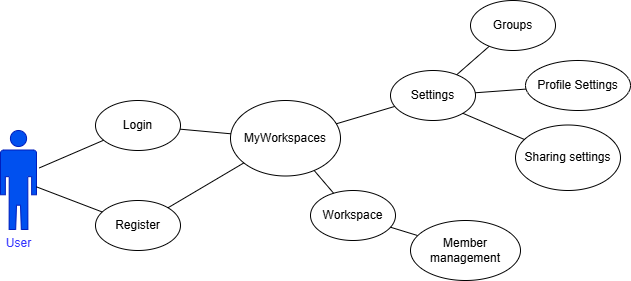

The diagram above was exported from draw.io. Its source (the exported page's mxGraphModel, read from the mxfile embedded in the PNG):
<mxGraphModel dx="1426" dy="849" grid="1" gridSize="10" guides="1" tooltips="1" connect="1" arrows="1" fold="1" page="1" pageScale="1" pageWidth="850" pageHeight="1100" math="0" shadow="0">
  <root>
    <mxCell id="0" />
    <mxCell id="1" parent="0" />
    <mxCell id="YTgFebU4d0mmODvQoSZ6-1" value="&lt;font style=&quot;color: rgb(51, 51, 255);&quot;&gt;User&lt;/font&gt;" style="shape=mxgraph.signs.people.man_2;html=1;pointerEvents=1;fillColor=#0050ef;strokeColor=#001DBC;verticalLabelPosition=bottom;verticalAlign=top;align=center;fillStyle=solid;fontColor=#ffffff;" parent="1" vertex="1">
      <mxGeometry x="90" y="270" width="36" height="99" as="geometry" />
    </mxCell>
    <mxCell id="YTgFebU4d0mmODvQoSZ6-26" value="Login&lt;span style=&quot;color: rgba(0, 0, 0, 0); font-family: monospace; font-size: 0px; text-align: start; text-wrap-mode: nowrap;&quot;&gt;%3CmxGraphModel%3E%3Croot%3E%3CmxCell%20id%3D%220%22%2F%3E%3CmxCell%20id%3D%221%22%20parent%3D%220%22%2F%3E%3CmxCell%20id%3D%222%22%20value%3D%22User%22%20style%3D%22shape%3Dmxgraph.signs.people.man_2%3Bhtml%3D1%3BpointerEvents%3D1%3BfillColor%3D%23FFFFFF%3BstrokeColor%3Dnone%3BverticalLabelPosition%3Dbottom%3BverticalAlign%3Dtop%3Balign%3Dcenter%3BfillStyle%3Dsolid%3B%22%20vertex%3D%221%22%20parent%3D%221%22%3E%3CmxGeometry%20x%3D%22252%22%20y%3D%22-20%22%20width%3D%2236%22%20height%3D%2299%22%20as%3D%22geometry%22%2F%3E%3C%2FmxCell%3E%3CmxCell%20id%3D%223%22%20value%3D%22Login%2Fregister%22%20style%3D%22rounded%3D0%3BwhiteSpace%3Dwrap%3Bhtml%3D1%3B%22%20vertex%3D%221%22%20parent%3D%221%22%3E%3CmxGeometry%20x%3D%22160%22%20y%3D%22180%22%20width%3D%22120%22%20height%3D%2260%22%20as%3D%22geometry%22%2F%3E%3C%2FmxCell%3E%3CmxCell%20id%3D%224%22%20style%3D%22edgeStyle%3DorthogonalEdgeStyle%3Brounded%3D0%3BorthogonalLoop%3D1%3BjettySize%3Dauto%3Bhtml%3D1%3BexitX%3D0.5%3BexitY%3D1%3BexitDx%3D0%3BexitDy%3D0%3BexitPerimeter%3D0%3BentryX%3D0.583%3BentryY%3D0.017%3BentryDx%3D0%3BentryDy%3D0%3BentryPerimeter%3D0%3B%22%20edge%3D%221%22%20source%3D%222%22%20target%3D%223%22%20parent%3D%221%22%3E%3CmxGeometry%20relative%3D%221%22%20as%3D%22geometry%22%2F%3E%3C%2FmxCell%3E%3CmxCell%20id%3D%225%22%20value%3D%22If%20successful%22%20style%3D%22text%3Bhtml%3D1%3BwhiteSpace%3Dwrap%3BstrokeColor%3Dnone%3BfillColor%3Dnone%3Balign%3Dcenter%3BverticalAlign%3Dmiddle%3Brounded%3D0%3B%22%20vertex%3D%221%22%20parent%3D%221%22%3E%3CmxGeometry%20x%3D%22170%22%20y%3D%22280%22%20width%3D%2260%22%20height%3D%2230%22%20as%3D%22geometry%22%2F%3E%3C%2FmxCell%3E%3CmxCell%20id%3D%226%22%20style%3D%22edgeStyle%3DorthogonalEdgeStyle%3Brounded%3D0%3BorthogonalLoop%3D1%3BjettySize%3Dauto%3Bhtml%3D1%3BexitX%3D0.25%3BexitY%3D1%3BexitDx%3D0%3BexitDy%3D0%3BentryX%3D0.25%3BentryY%3D0%3BentryDx%3D0%3BentryDy%3D0%3B%22%20edge%3D%221%22%20source%3D%2210%22%20target%3D%2216%22%20parent%3D%221%22%3E%3CmxGeometry%20relative%3D%221%22%20as%3D%22geometry%22%2F%3E%3C%2FmxCell%3E%3CmxCell%20id%3D%227%22%20style%3D%22edgeStyle%3DorthogonalEdgeStyle%3Brounded%3D0%3BorthogonalLoop%3D1%3BjettySize%3Dauto%3Bhtml%3D1%3BexitX%3D0.75%3BexitY%3D1%3BexitDx%3D0%3BexitDy%3D0%3BentryX%3D0.75%3BentryY%3D0%3BentryDx%3D0%3BentryDy%3D0%3B%22%20edge%3D%221%22%20source%3D%2210%22%20target%3D%2216%22%20parent%3D%221%22%3E%3CmxGeometry%20relative%3D%221%22%20as%3D%22geometry%22%2F%3E%3C%2FmxCell%3E%3CmxCell%20id%3D%228%22%20style%3D%22edgeStyle%3DorthogonalEdgeStyle%3Brounded%3D0%3BorthogonalLoop%3D1%3BjettySize%3Dauto%3Bhtml%3D1%3BexitX%3D1%3BexitY%3D0.5%3BexitDx%3D0%3BexitDy%3D0%3B%22%20edge%3D%221%22%20source%3D%2210%22%20target%3D%2219%22%20parent%3D%221%22%3E%3CmxGeometry%20relative%3D%221%22%20as%3D%22geometry%22%2F%3E%3C%2FmxCell%3E%3CmxCell%20id%3D%229%22%20style%3D%22edgeStyle%3DorthogonalEdgeStyle%3Brounded%3D0%3BorthogonalLoop%3D1%3BjettySize%3Dauto%3Bhtml%3D1%3BexitX%3D0.75%3BexitY%3D0%3BexitDx%3D0%3BexitDy%3D0%3B%22%20edge%3D%221%22%20source%3D%2210%22%20parent%3D%221%22%3E%3CmxGeometry%20relative%3D%221%22%20as%3D%22geometry%22%3E%3CmxPoint%20x%3D%22360%22%20y%3D%22120.00000000000023%22%20as%3D%22targetPoint%22%2F%3E%3C%2FmxGeometry%3E%3C%2FmxCell%3E%3CmxCell%20id%3D%2210%22%20value%3D%22My%20workpaces%22%20style%3D%22swimlane%3BstartSize%3D23%3B%22%20vertex%3D%221%22%20parent%3D%221%22%3E%3CmxGeometry%20x%3D%22160%22%20y%3D%22360%22%20width%3D%22220%22%20height%3D%22130%22%20as%3D%22geometry%22%3E%3CmxRectangle%20x%3D%22160%22%20y%3D%22360%22%20width%3D%2290%22%20height%3D%2230%22%20as%3D%22alternateBounds%22%2F%3E%3C%2FmxGeometry%3E%3C%2FmxCell%3E%3CmxCell%20id%3D%2211%22%20value%3D%22List%20of%20workspaces%22%20style%3D%22text%3Bhtml%3D1%3BwhiteSpace%3Dwrap%3BstrokeColor%3Dnone%3BfillColor%3Dnone%3Balign%3Dcenter%3BverticalAlign%3Dmiddle%3Brounded%3D0%3B%22%20vertex%3D%221%22%20parent%3D%2210%22%3E%3CmxGeometry%20x%3D%2210%22%20y%3D%2250%22%20width%3D%2260%22%20height%3D%2230%22%20as%3D%22geometry%22%2F%3E%3C%2FmxCell%3E%3CmxCell%20id%3D%2212%22%20value%3D%22CreateNewWorkspace()%22%20style%3D%22text%3Bhtml%3D1%3BwhiteSpace%3Dwrap%3BstrokeColor%3Dnone%3BfillColor%3Dnone%3Balign%3Dcenter%3BverticalAlign%3Dmiddle%3Brounded%3D0%3B%22%20vertex%3D%221%22%20parent%3D%2210%22%3E%3CmxGeometry%20x%3D%22120%22%20y%3D%2290%22%20width%3D%2260%22%20height%3D%2230%22%20as%3D%22geometry%22%2F%3E%3C%2FmxCell%3E%3CmxCell%20id%3D%2213%22%20value%3D%22Settings()%22%20style%3D%22text%3Bhtml%3D1%3BwhiteSpace%3Dwrap%3BstrokeColor%3Dnone%3BfillColor%3Dnone%3Balign%3Dcenter%3BverticalAlign%3Dmiddle%3Brounded%3D0%3B%22%20vertex%3D%221%22%20parent%3D%2210%22%3E%3CmxGeometry%20x%3D%22150%22%20y%3D%2230%22%20width%3D%2260%22%20height%3D%2230%22%20as%3D%22geometry%22%2F%3E%3C%2FmxCell%3E%3CmxCell%20id%3D%2214%22%20style%3D%22edgeStyle%3DorthogonalEdgeStyle%3Brounded%3D0%3BorthogonalLoop%3D1%3BjettySize%3Dauto%3Bhtml%3D1%3BexitX%3D0.75%3BexitY%3D1%3BexitDx%3D0%3BexitDy%3D0%3BentryX%3D0.34%3BentryY%3D0%3BentryDx%3D0%3BentryDy%3D0%3BentryPerimeter%3D0%3B%22%20edge%3D%221%22%20source%3D%223%22%20target%3D%2210%22%20parent%3D%221%22%3E%3CmxGeometry%20relative%3D%221%22%20as%3D%22geometry%22%2F%3E%3C%2FmxCell%3E%3CmxCell%20id%3D%2215%22%20style%3D%22edgeStyle%3DorthogonalEdgeStyle%3Brounded%3D0%3BorthogonalLoop%3D1%3BjettySize%3Dauto%3Bhtml%3D1%3BexitX%3D0.5%3BexitY%3D1%3BexitDx%3D0%3BexitDy%3D0%3B%22%20edge%3D%221%22%20source%3D%2216%22%20parent%3D%221%22%3E%3CmxGeometry%20relative%3D%221%22%20as%3D%22geometry%22%3E%3CmxPoint%20x%3D%22259.7586206896551%22%20y%3D%22650.0689655172414%22%20as%3D%22targetPoint%22%2F%3E%3C%2FmxGeometry%3E%3C%2FmxCell%3E%3CmxCell%20id%3D%2216%22%20value%3D%22Workspace%22%20style%3D%22whiteSpace%3Dwrap%3Bhtml%3D1%3Baspect%3Dfixed%3B%22%20vertex%3D%221%22%20parent%3D%221%22%3E%3CmxGeometry%20x%3D%22220%22%20y%3D%22570%22%20width%3D%22110%22%20height%3D%22110%22%20as%3D%22geometry%22%2F%3E%3C%2FmxCell%3E%3CmxCell%20id%3D%2217%22%20value%3D%22Open%20workspace%22%20style%3D%22text%3Bhtml%3D1%3BwhiteSpace%3Dwrap%3BstrokeColor%3Dnone%3BfillColor%3Dnone%3Balign%3Dcenter%3BverticalAlign%3Dmiddle%3Brounded%3D0%3B%22%20vertex%3D%221%22%20parent%3D%221%22%3E%3CmxGeometry%20x%3D%22150%22%20y%3D%22510%22%20width%3D%2260%22%20height%3D%2230%22%20as%3D%22geometry%22%2F%3E%3C%2FmxCell%3E%3CmxCell%20id%3D%2218%22%20value%3D%22Create%20workspace%22%20style%3D%22text%3Bhtml%3D1%3BwhiteSpace%3Dwrap%3BstrokeColor%3Dnone%3BfillColor%3Dnone%3Balign%3Dcenter%3BverticalAlign%3Dmiddle%3Brounded%3D0%3B%22%20vertex%3D%221%22%20parent%3D%221%22%3E%3CmxGeometry%20x%3D%22330%22%20y%3D%22510%22%20width%3D%2260%22%20height%3D%2230%22%20as%3D%22geometry%22%2F%3E%3C%2FmxCell%3E%3CmxCell%20id%3D%2219%22%20value%3D%22Settings%22%20style%3D%22whiteSpace%3Dwrap%3Bhtml%3D1%3Baspect%3Dfixed%3B%22%20vertex%3D%221%22%20parent%3D%221%22%3E%3CmxGeometry%20x%3D%22490%22%20y%3D%22350%22%20width%3D%22110%22%20height%3D%22110%22%20as%3D%22geometry%22%2F%3E%3C%2FmxCell%3E%3CmxCell%20id%3D%2220%22%20value%3D%22Logout%22%20style%3D%22text%3Bhtml%3D1%3BwhiteSpace%3Dwrap%3BstrokeColor%3Dnone%3BfillColor%3Dnone%3Balign%3Dcenter%3BverticalAlign%3Dmiddle%3Brounded%3D0%3B%22%20vertex%3D%221%22%20parent%3D%221%22%3E%3CmxGeometry%20x%3D%22365%22%20y%3D%22160%22%20width%3D%2260%22%20height%3D%2230%22%20as%3D%22geometry%22%2F%3E%3C%2FmxCell%3E%3CmxCell%20id%3D%2221%22%20value%3D%22Create%2C%20edit%2C%20save%22%20style%3D%22text%3Bhtml%3D1%3BwhiteSpace%3Dwrap%3BstrokeColor%3Dnone%3BfillColor%3Dnone%3Balign%3Dcenter%3BverticalAlign%3Dmiddle%3Brounded%3D0%3B%22%20vertex%3D%221%22%20parent%3D%221%22%3E%3CmxGeometry%20x%3D%22234%22%20y%3D%22650%22%20width%3D%2282%22%20height%3D%2230%22%20as%3D%22geometry%22%2F%3E%3C%2FmxCell%3E%3CmxCell%20id%3D%2222%22%20value%3D%22Payment%22%20style%3D%22whiteSpace%3Dwrap%3Bhtml%3D1%3Baspect%3Dfixed%3B%22%20vertex%3D%221%22%20parent%3D%221%22%3E%3CmxGeometry%20x%3D%22670%22%20y%3D%22280%22%20width%3D%2280%22%20height%3D%2280%22%20as%3D%22geometry%22%2F%3E%3C%2FmxCell%3E%3CmxCell%20id%3D%2223%22%20style%3D%22edgeStyle%3DorthogonalEdgeStyle%3Brounded%3D0%3BorthogonalLoop%3D1%3BjettySize%3Dauto%3Bhtml%3D1%3BexitX%3D1%3BexitY%3D0.318%3BexitDx%3D0%3BexitDy%3D0%3BentryX%3D0%3BentryY%3D0.6%3BentryDx%3D0%3BentryDy%3D0%3BentryPerimeter%3D0%3BexitPerimeter%3D0%3B%22%20edge%3D%221%22%20source%3D%2219%22%20target%3D%2222%22%20parent%3D%221%22%3E%3CmxGeometry%20relative%3D%221%22%20as%3D%22geometry%22%3E%3CmxPoint%20x%3D%22570%22%20y%3D%22414.5%22%20as%3D%22sourcePoint%22%2F%3E%3CmxPoint%20x%3D%22680%22%20y%3D%22399.5%22%20as%3D%22targetPoint%22%2F%3E%3C%2FmxGeometry%3E%3C%2FmxCell%3E%3CmxCell%20id%3D%2224%22%20value%3D%22Groups%2C%20app%20settings%2C%26amp%3Bnbsp%3B%20profile%20settings%2C%20sharing%20settings%22%20style%3D%22text%3Bhtml%3D1%3BwhiteSpace%3Dwrap%3BstrokeColor%3Dnone%3BfillColor%3Dnone%3Balign%3Dcenter%3BverticalAlign%3Dmiddle%3Brounded%3D0%3B%22%20vertex%3D%221%22%20parent%3D%221%22%3E%3CmxGeometry%20x%3D%22480%22%20y%3D%22470%22%20width%3D%22130%22%20height%3D%2230%22%20as%3D%22geometry%22%2F%3E%3C%2FmxCell%3E%3CmxCell%20id%3D%2225%22%20value%3D%22Search%22%20style%3D%22text%3Bhtml%3D1%3BwhiteSpace%3Dwrap%3BstrokeColor%3Dnone%3BfillColor%3Dnone%3Balign%3Dcenter%3BverticalAlign%3Dmiddle%3Brounded%3D0%3B%22%20vertex%3D%221%22%20parent%3D%221%22%3E%3CmxGeometry%20x%3D%22160%22%20y%3D%22450%22%20width%3D%2260%22%20height%3D%2230%22%20as%3D%22geometry%22%2F%3E%3C%2FmxCell%3E%3CmxCell%20id%3D%2226%22%20value%3D%22k%C3%B6r%C3%B6k%26lt%3Bdiv%26gt%3B%26lt%3Bbr%26gt%3B%26lt%3B%2Fdiv%26gt%3B%22%20style%3D%22text%3Bhtml%3D1%3BwhiteSpace%3Dwrap%3BstrokeColor%3Dnone%3BfillColor%3Dnone%3Balign%3Dcenter%3BverticalAlign%3Dmiddle%3Brounded%3D0%3B%22%20vertex%3D%221%22%20parent%3D%221%22%3E%3CmxGeometry%20x%3D%22380%22%20y%3D%2220%22%20width%3D%2260%22%20height%3D%2230%22%20as%3D%22geometry%22%2F%3E%3C%2FmxCell%3E%3C%2Froot%3E%3C%2FmxGraphModel%3E&lt;/span&gt;" style="ellipse;whiteSpace=wrap;html=1;" parent="1" vertex="1">
      <mxGeometry x="185" y="240" width="85" height="50" as="geometry" />
    </mxCell>
    <mxCell id="YTgFebU4d0mmODvQoSZ6-53" value="Register" style="ellipse;whiteSpace=wrap;html=1;" parent="1" vertex="1">
      <mxGeometry x="185" y="340" width="85" height="50" as="geometry" />
    </mxCell>
    <mxCell id="YTgFebU4d0mmODvQoSZ6-56" value="" style="endArrow=none;html=1;rounded=0;exitX=1.078;exitY=0.378;exitDx=0;exitDy=0;exitPerimeter=0;" parent="1" source="YTgFebU4d0mmODvQoSZ6-1" target="YTgFebU4d0mmODvQoSZ6-26" edge="1">
      <mxGeometry width="50" height="50" relative="1" as="geometry">
        <mxPoint x="150" y="350" as="sourcePoint" />
        <mxPoint x="200" y="300" as="targetPoint" />
      </mxGeometry>
    </mxCell>
    <mxCell id="YTgFebU4d0mmODvQoSZ6-57" value="" style="endArrow=none;html=1;rounded=0;" parent="1" source="YTgFebU4d0mmODvQoSZ6-1" target="YTgFebU4d0mmODvQoSZ6-53" edge="1">
      <mxGeometry width="50" height="50" relative="1" as="geometry">
        <mxPoint x="130" y="332" as="sourcePoint" />
        <mxPoint x="186" y="290" as="targetPoint" />
      </mxGeometry>
    </mxCell>
    <mxCell id="YTgFebU4d0mmODvQoSZ6-58" value="MyWorkspaces" style="ellipse;whiteSpace=wrap;html=1;" parent="1" vertex="1">
      <mxGeometry x="320" y="240" width="110" height="75.5" as="geometry" />
    </mxCell>
    <mxCell id="YTgFebU4d0mmODvQoSZ6-59" value="" style="endArrow=none;html=1;rounded=0;" parent="1" source="YTgFebU4d0mmODvQoSZ6-26" target="YTgFebU4d0mmODvQoSZ6-58" edge="1">
      <mxGeometry width="50" height="50" relative="1" as="geometry">
        <mxPoint x="301" y="333" as="sourcePoint" />
        <mxPoint x="365" y="306" as="targetPoint" />
      </mxGeometry>
    </mxCell>
    <mxCell id="YTgFebU4d0mmODvQoSZ6-60" value="" style="endArrow=none;html=1;rounded=0;" parent="1" source="YTgFebU4d0mmODvQoSZ6-53" target="YTgFebU4d0mmODvQoSZ6-58" edge="1">
      <mxGeometry width="50" height="50" relative="1" as="geometry">
        <mxPoint x="260" y="350" as="sourcePoint" />
        <mxPoint x="350" y="377" as="targetPoint" />
      </mxGeometry>
    </mxCell>
    <mxCell id="YTgFebU4d0mmODvQoSZ6-61" value="Settings" style="ellipse;whiteSpace=wrap;html=1;" parent="1" vertex="1">
      <mxGeometry x="480" y="210" width="85" height="50" as="geometry" />
    </mxCell>
    <mxCell id="YTgFebU4d0mmODvQoSZ6-62" value="" style="endArrow=none;html=1;rounded=0;" parent="1" source="YTgFebU4d0mmODvQoSZ6-58" target="YTgFebU4d0mmODvQoSZ6-61" edge="1">
      <mxGeometry width="50" height="50" relative="1" as="geometry">
        <mxPoint x="290" y="360" as="sourcePoint" />
        <mxPoint x="358" y="340" as="targetPoint" />
      </mxGeometry>
    </mxCell>
    <mxCell id="YTgFebU4d0mmODvQoSZ6-63" value="Workspace" style="ellipse;whiteSpace=wrap;html=1;" parent="1" vertex="1">
      <mxGeometry x="400" y="330" width="85" height="50" as="geometry" />
    </mxCell>
    <mxCell id="YTgFebU4d0mmODvQoSZ6-64" value="" style="endArrow=none;html=1;rounded=0;" parent="1" source="YTgFebU4d0mmODvQoSZ6-58" target="YTgFebU4d0mmODvQoSZ6-63" edge="1">
      <mxGeometry width="50" height="50" relative="1" as="geometry">
        <mxPoint x="420" y="340" as="sourcePoint" />
        <mxPoint x="492" y="365" as="targetPoint" />
      </mxGeometry>
    </mxCell>
    <mxCell id="YTgFebU4d0mmODvQoSZ6-65" value="Groups" style="ellipse;whiteSpace=wrap;html=1;" parent="1" vertex="1">
      <mxGeometry x="560" y="140" width="85" height="50" as="geometry" />
    </mxCell>
    <mxCell id="YTgFebU4d0mmODvQoSZ6-66" value="" style="endArrow=none;html=1;rounded=0;" parent="1" source="YTgFebU4d0mmODvQoSZ6-61" target="YTgFebU4d0mmODvQoSZ6-65" edge="1">
      <mxGeometry width="50" height="50" relative="1" as="geometry">
        <mxPoint x="565" y="281" as="sourcePoint" />
        <mxPoint x="632" y="240" as="targetPoint" />
      </mxGeometry>
    </mxCell>
    <mxCell id="YTgFebU4d0mmODvQoSZ6-67" value="Profile Settings" style="ellipse;whiteSpace=wrap;html=1;" parent="1" vertex="1">
      <mxGeometry x="615" y="200" width="105" height="50" as="geometry" />
    </mxCell>
    <mxCell id="YTgFebU4d0mmODvQoSZ6-68" value="" style="endArrow=none;html=1;rounded=0;" parent="1" source="YTgFebU4d0mmODvQoSZ6-61" target="YTgFebU4d0mmODvQoSZ6-67" edge="1">
      <mxGeometry width="50" height="50" relative="1" as="geometry">
        <mxPoint x="560" y="228" as="sourcePoint" />
        <mxPoint x="593" y="200" as="targetPoint" />
      </mxGeometry>
    </mxCell>
    <mxCell id="YTgFebU4d0mmODvQoSZ6-69" value="Sharing settings" style="ellipse;whiteSpace=wrap;html=1;" parent="1" vertex="1">
      <mxGeometry x="605" y="264.5" width="105" height="65.5" as="geometry" />
    </mxCell>
    <mxCell id="YTgFebU4d0mmODvQoSZ6-70" value="" style="endArrow=none;html=1;rounded=0;exitX=1;exitY=1;exitDx=0;exitDy=0;" parent="1" source="YTgFebU4d0mmODvQoSZ6-61" target="YTgFebU4d0mmODvQoSZ6-69" edge="1">
      <mxGeometry width="50" height="50" relative="1" as="geometry">
        <mxPoint x="580" y="240" as="sourcePoint" />
        <mxPoint x="620" y="244" as="targetPoint" />
      </mxGeometry>
    </mxCell>
    <mxCell id="YTgFebU4d0mmODvQoSZ6-73" value="" style="endArrow=none;html=1;rounded=0;" parent="1" source="YTgFebU4d0mmODvQoSZ6-63" target="YTgFebU4d0mmODvQoSZ6-74" edge="1">
      <mxGeometry width="50" height="50" relative="1" as="geometry">
        <mxPoint x="520" y="330" as="sourcePoint" />
        <mxPoint x="570" y="390" as="targetPoint" />
      </mxGeometry>
    </mxCell>
    <mxCell id="YTgFebU4d0mmODvQoSZ6-74" value="Member management" style="ellipse;whiteSpace=wrap;html=1;" parent="1" vertex="1">
      <mxGeometry x="500" y="360" width="110" height="60" as="geometry" />
    </mxCell>
  </root>
</mxGraphModel>